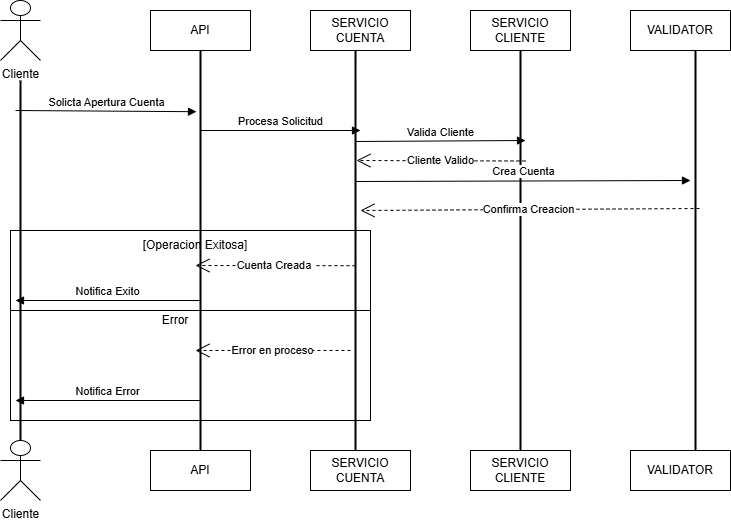

The diagram above was exported from draw.io. Its source (the exported page's mxGraphModel, read from the mxfile embedded in the PNG):
<mxGraphModel dx="1120" dy="434" grid="1" gridSize="10" guides="1" tooltips="1" connect="1" arrows="1" fold="1" page="1" pageScale="1" pageWidth="827" pageHeight="1169" math="0" shadow="0">
  <root>
    <mxCell id="0" />
    <mxCell id="1" parent="0" />
    <mxCell id="VGKuaYGrvyQoSpSU4Xhm-159" value="" style="rounded=0;whiteSpace=wrap;html=1;" vertex="1" parent="1">
      <mxGeometry x="100" y="625" width="360" height="115" as="geometry" />
    </mxCell>
    <mxCell id="VGKuaYGrvyQoSpSU4Xhm-158" value="" style="rounded=0;whiteSpace=wrap;html=1;" vertex="1" parent="1">
      <mxGeometry x="100" y="550" width="360" height="80" as="geometry" />
    </mxCell>
    <mxCell id="VGKuaYGrvyQoSpSU4Xhm-120" value="Cliente" style="shape=umlActor;verticalLabelPosition=bottom;verticalAlign=top;html=1;outlineConnect=0;" vertex="1" parent="1">
      <mxGeometry x="90" y="320" width="40" height="60" as="geometry" />
    </mxCell>
    <mxCell id="VGKuaYGrvyQoSpSU4Xhm-123" value="API" style="whiteSpace=wrap;html=1;align=center;" vertex="1" parent="1">
      <mxGeometry x="240" y="330" width="100" height="40" as="geometry" />
    </mxCell>
    <mxCell id="VGKuaYGrvyQoSpSU4Xhm-124" value="SERVICIO CUENTA" style="whiteSpace=wrap;html=1;align=center;" vertex="1" parent="1">
      <mxGeometry x="400" y="330" width="100" height="40" as="geometry" />
    </mxCell>
    <mxCell id="VGKuaYGrvyQoSpSU4Xhm-125" value="SERVICIO CLIENTE" style="whiteSpace=wrap;html=1;align=center;" vertex="1" parent="1">
      <mxGeometry x="560" y="330" width="100" height="40" as="geometry" />
    </mxCell>
    <mxCell id="VGKuaYGrvyQoSpSU4Xhm-126" value="VALIDATOR" style="whiteSpace=wrap;html=1;align=center;" vertex="1" parent="1">
      <mxGeometry x="720" y="330" width="100" height="40" as="geometry" />
    </mxCell>
    <mxCell id="VGKuaYGrvyQoSpSU4Xhm-127" value="Cliente" style="shape=umlActor;verticalLabelPosition=bottom;verticalAlign=top;html=1;outlineConnect=0;" vertex="1" parent="1">
      <mxGeometry x="90" y="760" width="40" height="60" as="geometry" />
    </mxCell>
    <mxCell id="VGKuaYGrvyQoSpSU4Xhm-128" value="API" style="whiteSpace=wrap;html=1;align=center;" vertex="1" parent="1">
      <mxGeometry x="240" y="770" width="100" height="40" as="geometry" />
    </mxCell>
    <mxCell id="VGKuaYGrvyQoSpSU4Xhm-129" value="SERVICIO CUENTA" style="whiteSpace=wrap;html=1;align=center;" vertex="1" parent="1">
      <mxGeometry x="400" y="770" width="100" height="40" as="geometry" />
    </mxCell>
    <mxCell id="VGKuaYGrvyQoSpSU4Xhm-130" value="SERVICIO CLIENTE" style="whiteSpace=wrap;html=1;align=center;" vertex="1" parent="1">
      <mxGeometry x="560" y="770" width="100" height="40" as="geometry" />
    </mxCell>
    <mxCell id="VGKuaYGrvyQoSpSU4Xhm-131" value="VALIDATOR" style="whiteSpace=wrap;html=1;align=center;" vertex="1" parent="1">
      <mxGeometry x="720" y="770" width="100" height="40" as="geometry" />
    </mxCell>
    <mxCell id="VGKuaYGrvyQoSpSU4Xhm-134" value="" style="line;strokeWidth=2;direction=south;html=1;" vertex="1" parent="1">
      <mxGeometry x="105" y="400" width="10" height="360" as="geometry" />
    </mxCell>
    <mxCell id="VGKuaYGrvyQoSpSU4Xhm-135" value="" style="line;strokeWidth=2;direction=south;html=1;" vertex="1" parent="1">
      <mxGeometry x="285" y="370" width="10" height="400" as="geometry" />
    </mxCell>
    <mxCell id="VGKuaYGrvyQoSpSU4Xhm-136" value="" style="line;strokeWidth=2;direction=south;html=1;" vertex="1" parent="1">
      <mxGeometry x="440" y="370" width="10" height="400" as="geometry" />
    </mxCell>
    <mxCell id="VGKuaYGrvyQoSpSU4Xhm-137" value="" style="line;strokeWidth=2;direction=south;html=1;" vertex="1" parent="1">
      <mxGeometry x="605" y="370" width="10" height="400" as="geometry" />
    </mxCell>
    <mxCell id="VGKuaYGrvyQoSpSU4Xhm-138" value="" style="line;strokeWidth=2;direction=south;html=1;" vertex="1" parent="1">
      <mxGeometry x="780" y="370" width="10" height="400" as="geometry" />
    </mxCell>
    <mxCell id="VGKuaYGrvyQoSpSU4Xhm-145" value="Solicta Apertura Cuenta&lt;span style=&quot;color: rgba(0, 0, 0, 0); font-family: monospace; font-size: 0px; text-align: start; background-color: rgb(251, 251, 251);&quot;&gt;%3CmxGraphModel%3E%3Croot%3E%3CmxCell%20id%3D%220%22%2F%3E%3CmxCell%20id%3D%221%22%20parent%3D%220%22%2F%3E%3CmxCell%20id%3D%222%22%20value%3D%22%22%20style%3D%22line%3BstrokeWidth%3D2%3Bdirection%3Dsouth%3Bhtml%3D1%3B%22%20vertex%3D%221%22%20parent%3D%221%22%3E%3CmxGeometry%20x%3D%22285%22%20y%3D%22370%22%20width%3D%2210%22%20height%3D%22360%22%20as%3D%22geometry%22%2F%3E%3C%2FmxCell%3E%3C%2Froot%3E%3C%2FmxGraphModel%3E&lt;/span&gt;" style="html=1;verticalAlign=bottom;endArrow=block;curved=0;rounded=0;entryX=0.153;entryY=0.9;entryDx=0;entryDy=0;entryPerimeter=0;" edge="1" parent="1" target="VGKuaYGrvyQoSpSU4Xhm-135">
      <mxGeometry width="80" relative="1" as="geometry">
        <mxPoint x="105" y="430" as="sourcePoint" />
        <mxPoint x="185" y="430" as="targetPoint" />
      </mxGeometry>
    </mxCell>
    <mxCell id="VGKuaYGrvyQoSpSU4Xhm-146" value="Procesa Solicitud" style="html=1;verticalAlign=bottom;endArrow=block;curved=0;rounded=0;" edge="1" parent="1">
      <mxGeometry width="80" relative="1" as="geometry">
        <mxPoint x="290" y="450" as="sourcePoint" />
        <mxPoint x="450" y="450" as="targetPoint" />
        <mxPoint as="offset" />
      </mxGeometry>
    </mxCell>
    <mxCell id="VGKuaYGrvyQoSpSU4Xhm-147" value="Valida Cliente" style="html=1;verticalAlign=bottom;endArrow=block;curved=0;rounded=0;" edge="1" parent="1">
      <mxGeometry width="80" relative="1" as="geometry">
        <mxPoint x="445" y="461" as="sourcePoint" />
        <mxPoint x="615" y="460" as="targetPoint" />
      </mxGeometry>
    </mxCell>
    <mxCell id="VGKuaYGrvyQoSpSU4Xhm-148" value="Cuenta Creada&amp;nbsp;" style="endArrow=open;endSize=12;dashed=1;html=1;rounded=0;entryX=0.444;entryY=0.2;entryDx=0;entryDy=0;entryPerimeter=0;exitX=0.538;exitY=0.5;exitDx=0;exitDy=0;exitPerimeter=0;" edge="1" parent="1" source="VGKuaYGrvyQoSpSU4Xhm-136">
      <mxGeometry x="0.0059" width="160" relative="1" as="geometry">
        <mxPoint x="454" y="585.5" as="sourcePoint" />
        <mxPoint x="285" y="585" as="targetPoint" />
        <mxPoint as="offset" />
      </mxGeometry>
    </mxCell>
    <mxCell id="VGKuaYGrvyQoSpSU4Xhm-150" value="Notifica Error" style="html=1;verticalAlign=bottom;endArrow=block;curved=0;rounded=0;" edge="1" parent="1">
      <mxGeometry width="80" relative="1" as="geometry">
        <mxPoint x="290" y="720" as="sourcePoint" />
        <mxPoint x="105" y="720" as="targetPoint" />
      </mxGeometry>
    </mxCell>
    <mxCell id="VGKuaYGrvyQoSpSU4Xhm-152" value="Notifica Exito" style="html=1;verticalAlign=bottom;endArrow=block;curved=0;rounded=0;" edge="1" parent="1">
      <mxGeometry width="80" relative="1" as="geometry">
        <mxPoint x="290" y="620" as="sourcePoint" />
        <mxPoint x="105" y="620" as="targetPoint" />
      </mxGeometry>
    </mxCell>
    <mxCell id="VGKuaYGrvyQoSpSU4Xhm-155" value="Error en proceso" style="endArrow=open;endSize=12;dashed=1;html=1;rounded=0;entryX=0.444;entryY=0.2;entryDx=0;entryDy=0;entryPerimeter=0;" edge="1" parent="1">
      <mxGeometry width="160" relative="1" as="geometry">
        <mxPoint x="440" y="670" as="sourcePoint" />
        <mxPoint x="285" y="670" as="targetPoint" />
      </mxGeometry>
    </mxCell>
    <mxCell id="VGKuaYGrvyQoSpSU4Xhm-160" value="[Operacion Exitosa]" style="text;html=1;align=center;verticalAlign=middle;whiteSpace=wrap;rounded=0;" vertex="1" parent="1">
      <mxGeometry x="230" y="550" width="110" height="30" as="geometry" />
    </mxCell>
    <mxCell id="VGKuaYGrvyQoSpSU4Xhm-163" value="Cliente Valido" style="endArrow=open;endSize=12;dashed=1;html=1;rounded=0;entryX=0.444;entryY=0.2;entryDx=0;entryDy=0;entryPerimeter=0;" edge="1" parent="1">
      <mxGeometry width="160" relative="1" as="geometry">
        <mxPoint x="615" y="480.5" as="sourcePoint" />
        <mxPoint x="446" y="480" as="targetPoint" />
      </mxGeometry>
    </mxCell>
    <mxCell id="VGKuaYGrvyQoSpSU4Xhm-164" value="Crea Cuenta" style="html=1;verticalAlign=bottom;endArrow=block;curved=0;rounded=0;entryX=0.325;entryY=1;entryDx=0;entryDy=0;entryPerimeter=0;" edge="1" parent="1">
      <mxGeometry width="80" relative="1" as="geometry">
        <mxPoint x="445" y="501" as="sourcePoint" />
        <mxPoint x="780" y="500" as="targetPoint" />
      </mxGeometry>
    </mxCell>
    <mxCell id="VGKuaYGrvyQoSpSU4Xhm-165" value="Confirma Creacion" style="endArrow=open;endSize=12;dashed=1;html=1;rounded=0;entryX=0.444;entryY=0.2;entryDx=0;entryDy=0;entryPerimeter=0;exitX=0.395;exitY=0.1;exitDx=0;exitDy=0;exitPerimeter=0;" edge="1" parent="1" source="VGKuaYGrvyQoSpSU4Xhm-138">
      <mxGeometry x="0.0059" width="160" relative="1" as="geometry">
        <mxPoint x="619" y="530.5" as="sourcePoint" />
        <mxPoint x="450" y="530" as="targetPoint" />
        <mxPoint as="offset" />
      </mxGeometry>
    </mxCell>
    <mxCell id="VGKuaYGrvyQoSpSU4Xhm-167" value="Error" style="text;html=1;align=center;verticalAlign=middle;whiteSpace=wrap;rounded=0;" vertex="1" parent="1">
      <mxGeometry x="210" y="625" width="110" height="30" as="geometry" />
    </mxCell>
  </root>
</mxGraphModel>